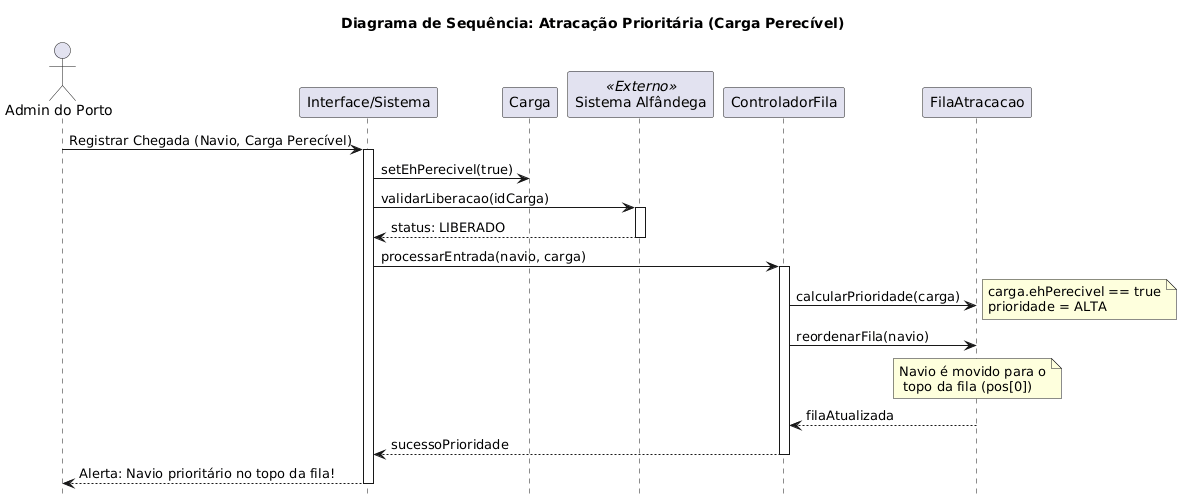

The diagram above was rendered by PlantUML. Its source (embedded in the PNG):
@startuml
title Diagrama de Sequência: Atracação Prioritária (Carga Perecível)
hide footbox

actor "Admin do Porto" as Admin
participant "Interface/Sistema" as UI
participant "Carga" as Carga
participant "Sistema Alfândega" as Alfandega <<Externo>>
participant "ControladorFila" as Ctrl
participant "FilaAtracacao" as Fila

Admin -> UI: Registrar Chegada (Navio, Carga Perecível)
activate UI

UI -> Carga: setEhPerecivel(true)
UI -> Alfandega: validarLiberacao(idCarga)
activate Alfandega
Alfandega --> UI: status: LIBERADO
deactivate Alfandega

UI -> Ctrl: processarEntrada(navio, carga)
activate Ctrl

Ctrl -> Fila: calcularPrioridade(carga)
note right: carga.ehPerecivel == true\nprioridade = ALTA

Ctrl -> Fila: reordenarFila(navio)
note over Fila: Navio é movido para o\n topo da fila (pos[0])

Fila --> Ctrl: filaAtualizada
Ctrl --> UI: sucessoPrioridade
deactivate Ctrl

UI --> Admin: Alerta: Navio prioritário no topo da fila!
deactivate UI
@enduml